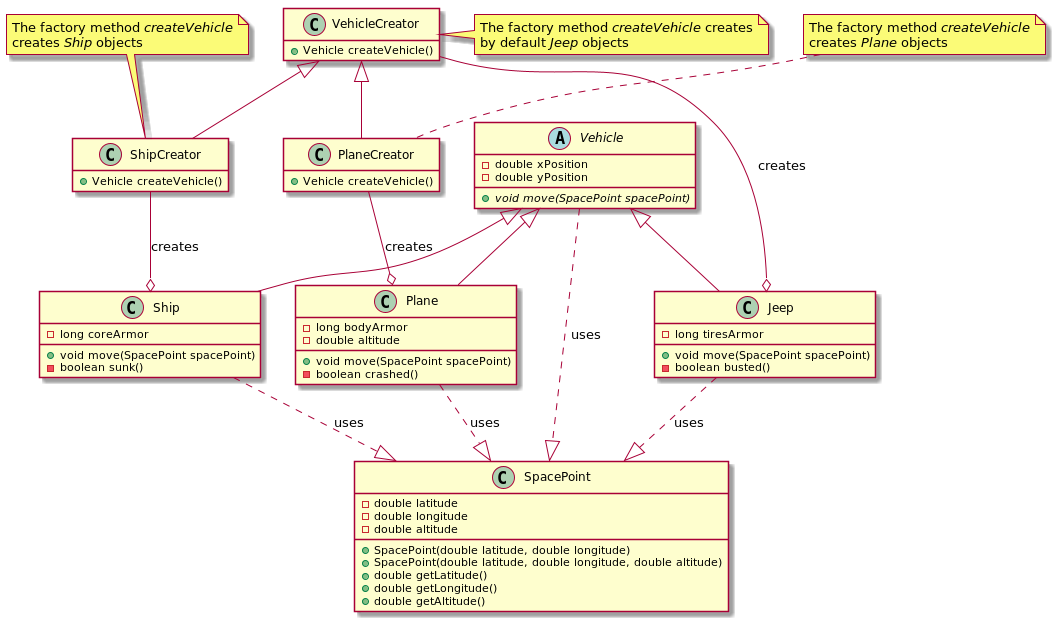

The diagram above was rendered by PlantUML. Its source (embedded in the PNG):
@startuml
class SpacePoint {
    - double latitude
    - double longitude
    - double altitude

    + SpacePoint(double latitude, double longitude)
    + SpacePoint(double latitude, double longitude, double altitude)
    + double getLatitude()
    + double getLongitude()
    + double getAltitude()
}

abstract class Vehicle {
    - double xPosition
    - double yPosition

    + {abstract} void move(SpacePoint spacePoint)
}
Vehicle ..|> SpacePoint : uses

class Jeep extends Vehicle {
    - long tiresArmor

    + void move(SpacePoint spacePoint)
    - boolean busted()
}
Jeep ..|> SpacePoint : uses

class Plane extends Vehicle {
    - long bodyArmor
    - double altitude

    + void move(SpacePoint spacePoint)
    - boolean crashed()
}
Plane ..|> SpacePoint : uses

class Ship extends Vehicle {
    - long coreArmor

    + void move(SpacePoint spacePoint)
    - boolean sunk()
}
Ship ..|> SpacePoint : uses

class VehicleCreator {
    + Vehicle createVehicle()
}
VehicleCreator --o Jeep : creates
note right of VehicleCreator : The factory method <i>createVehicle</i> creates\nby default <i>Jeep</i> objects

class PlaneCreator extends VehicleCreator {
    + Vehicle createVehicle()
}
PlaneCreator --o Plane : creates
note top of PlaneCreator : The factory method <i>createVehicle</i>\ncreates <i>Plane</i> objects

class ShipCreator extends VehicleCreator {
    + Vehicle createVehicle()
}
ShipCreator --o Ship : creates
note top of ShipCreator : The factory method <i>createVehicle</i>\ncreates <i>Ship</i> objects

hide empty members
@enduml